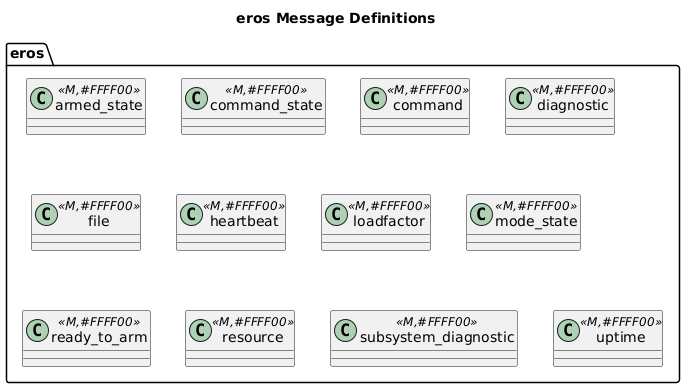

The diagram above was rendered by PlantUML. Its source (embedded in the PNG):
@startuml
title eros Message Definitions
package eros {
    class armed_state <<M,#FFFF00>>
    class command_state <<M,#FFFF00>>
    class command <<M,#FFFF00>>
    class diagnostic <<M,#FFFF00>>
    class file <<M,#FFFF00>>
    class heartbeat <<M,#FFFF00>>
    class loadfactor <<M,#FFFF00>>
    class mode_state <<M,#FFFF00>>
    class ready_to_arm <<M,#FFFF00>>
    class resource <<M,#FFFF00>>
    class subsystem_diagnostic <<M,#FFFF00>>
    class uptime <<M,#FFFF00>>
}

@enduml